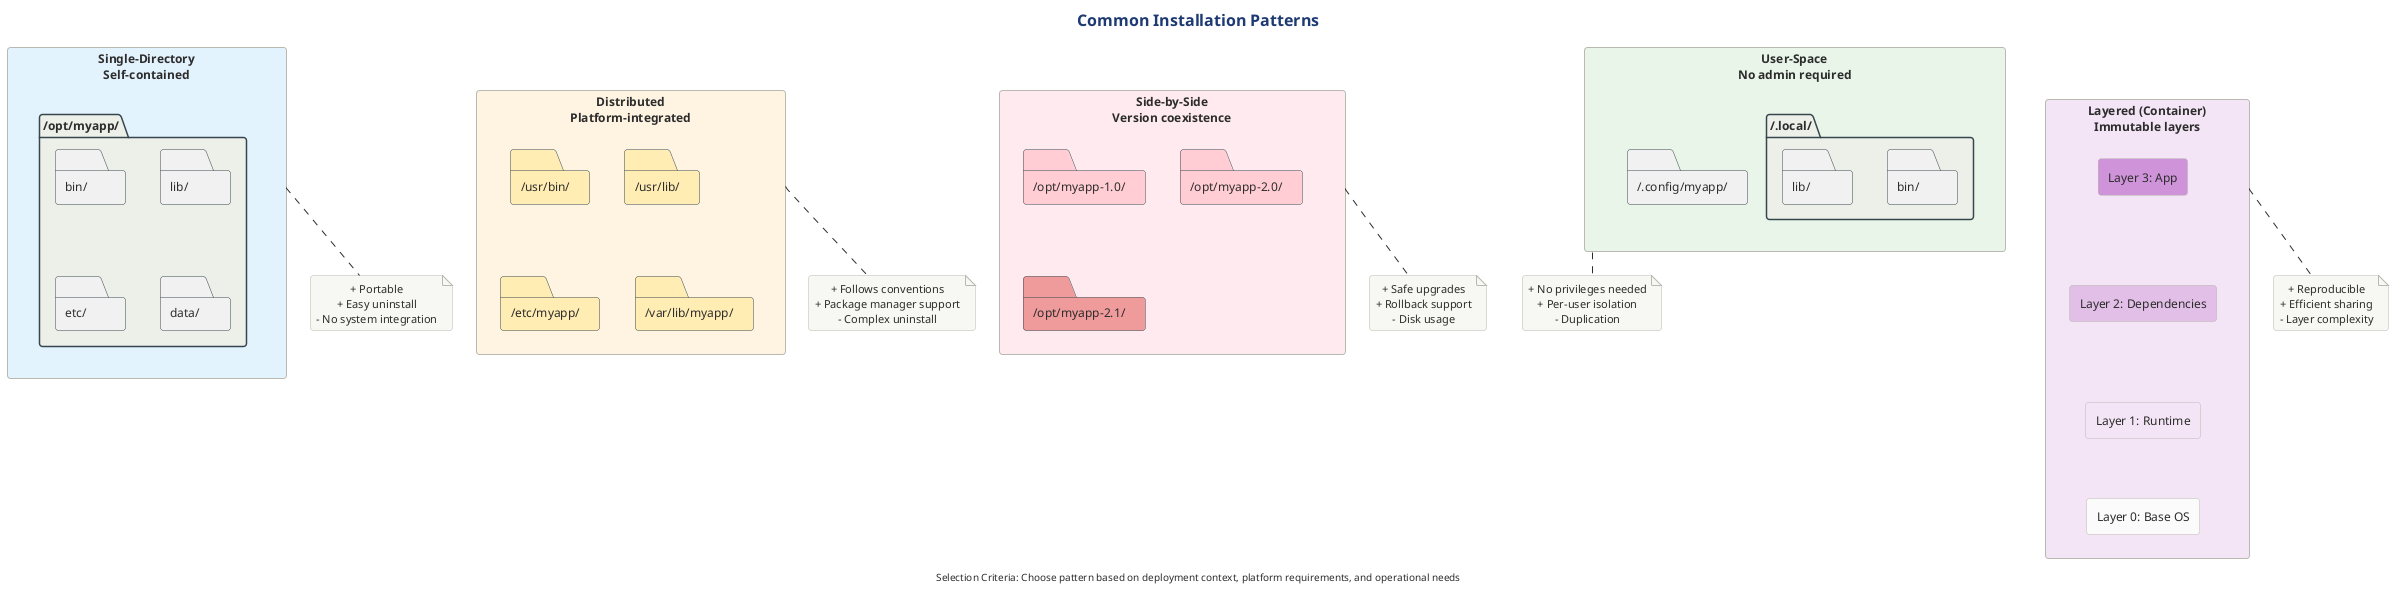

The diagram above was rendered by PlantUML. Its source (embedded in the PNG):
@startuml

!include ../../../../../../tooling/styles/plantuml/structural/deployment-diagram-style.iuml

skinparam folder {
    BorderColor #37474F
}

title Common Installation Patterns

rectangle "Single-Directory\nSelf-contained" as single #E3F2FD {
    folder "/opt/myapp/" as s1 {
        folder "bin/" as s1bin
        folder "lib/" as s1lib
        folder "etc/" as s1etc
        folder "data/" as s1data
    }
}
note bottom of single
  + Portable
  + Easy uninstall
  - No system integration
end note

rectangle "Distributed\nPlatform-integrated" as dist #FFF3E0 {
    folder "/usr/bin/" as d1 #FFECB3
    folder "/usr/lib/" as d2 #FFECB3
    folder "/etc/myapp/" as d3 #FFECB3
    folder "/var/lib/myapp/" as d4 #FFECB3
}
note bottom of dist
  + Follows conventions
  + Package manager support
  - Complex uninstall
end note

rectangle "User-Space\nNo admin required" as user #E8F5E9 {
    folder "~/.local/" as u1 {
        folder "bin/" as u1bin
        folder "lib/" as u1lib
    }
    folder "~/.config/myapp/" as u2
}
note bottom of user
  + No privileges needed
  + Per-user isolation
  - Duplication
end note

rectangle "Layered (Container)\nImmutable layers" as layer #F3E5F5 {
    rectangle "Layer 3: App" as l3 #CE93D8
    rectangle "Layer 2: Dependencies" as l2 #E1BEE7
    rectangle "Layer 1: Runtime" as l1 #F3E5F5
    rectangle "Layer 0: Base OS" as l0 #FAFAFA
    
    l3 -[hidden]down- l2
    l2 -[hidden]down- l1
    l1 -[hidden]down- l0
}
note bottom of layer
  + Reproducible
  + Efficient sharing
  - Layer complexity
end note

rectangle "Side-by-Side\nVersion coexistence" as sxs #FFEBEE {
    folder "/opt/myapp-1.0/" as v1 #FFCDD2
    folder "/opt/myapp-2.0/" as v2 #FFCDD2
    folder "/opt/myapp-2.1/" as v3 #EF9A9A
}
note bottom of sxs
  + Safe upgrades
  + Rollback support
  - Disk usage
end note

center footer Selection Criteria: Choose pattern based on deployment context, platform requirements, and operational needs
@enduml